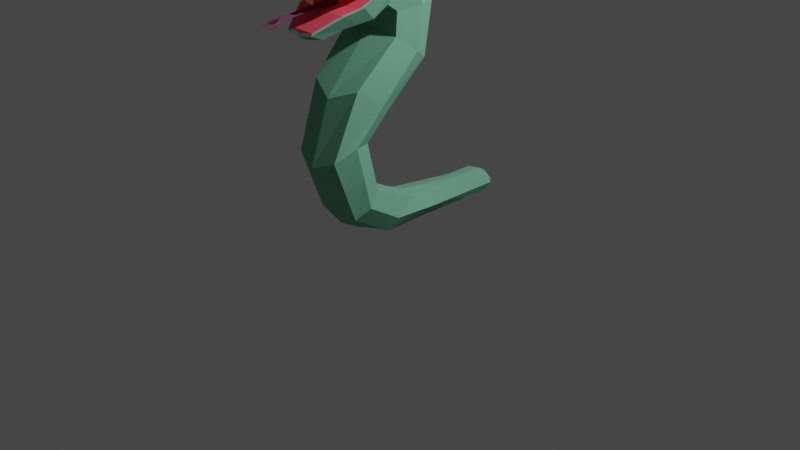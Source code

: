 # Source: Snake.Torso_Bones.blend  (saved by Blender 2.93.21; exported with 4.5.12 LTS)
import bpy
from mathutils import Matrix  # noqa: F401  (used for matrix-valued properties, if any)

bpy.ops.wm.read_factory_settings(use_empty=True)
scene = bpy.context.scene
scene.name = 'Scene'

# ---- collections
col_collection = bpy.data.collections.new('Collection'); scene.collection.children.link(col_collection)

# ---- materials (node trees are filled in below, after node groups)
mat_darkgreen = bpy.data.materials.new('DarkGreen')
mat_darkgreen.alpha_threshold = 0.0
mat_darkgreen.use_transparent_shadow = False
mat_darkgreen.diffuse_color = (0.1919, 0.4869, 0.3318, 1.0)
mat_darkgreen.roughness = 0.5
mat_lightgreen = bpy.data.materials.new('LightGreen')
mat_lightgreen.alpha_threshold = 0.0
mat_lightgreen.use_transparent_shadow = False
mat_lightgreen.diffuse_color = (0.378, 0.6038, 0.449, 1.0)
mat_lightgreen.roughness = 0.5
mat_yellow = bpy.data.materials.new('Yellow')
mat_yellow.alpha_threshold = 0.0
mat_yellow.use_transparent_shadow = False
mat_yellow.diffuse_color = (1.0, 0.6016, 0.09403, 1.0)
mat_yellow.roughness = 0.5
mat_darkred = bpy.data.materials.new('DarkRed')
mat_darkred.alpha_threshold = 0.0
mat_darkred.use_transparent_shadow = False
mat_darkred.diffuse_color = (0.4869, 0.0914, 0.06743, 1.0)
mat_darkred.roughness = 0.5
mat_red = bpy.data.materials.new('Red')
mat_red.alpha_threshold = 0.0
mat_red.use_transparent_shadow = False
mat_red.diffuse_color = (1.0, 0.1035, 0.1561, 1.0)
mat_red.roughness = 0.5
mat_teeth = bpy.data.materials.new('Teeth')
mat_teeth.alpha_threshold = 0.0
mat_teeth.use_transparent_shadow = False
mat_teeth.diffuse_color = (1.0, 0.626, 0.3854, 1.0)
mat_teeth.roughness = 0.5
mat_purple = bpy.data.materials.new('Purple')
mat_purple.alpha_threshold = 0.0
mat_purple.use_transparent_shadow = False
mat_purple.diffuse_color = (0.1679, 0.05358, 0.1057, 1.0)
mat_purple.roughness = 0.5

# ---- material node trees

# ---- world
world_world = bpy.data.worlds.new('World'); scene.world = world_world
world_world.use_nodes = True; world_world.node_tree.nodes.clear()
_N = world_world.node_tree.nodes; _L = world_world.node_tree.links
n0 = _N.new('ShaderNodeOutputWorld'); n0.name = 'World Output'; n0.location = (300, 300)
n1 = _N.new('ShaderNodeBackground'); n1.name = 'Background'; n1.location = (10, 300)
n1.inputs[0].default_value = (0.05088, 0.05088, 0.05088, 1.0)
_L.new(n1.outputs[0], n0.inputs[0])
n0.is_active_output = True
world_world.color = (0.05088, 0.05088, 0.05088)
world_world.use_sun_shadow = False
world_world.sun_shadow_jitter_overblur = 0.0

# ---- cameras
cam_camera = bpy.data.cameras.new('Camera')
cam_camera.clip_end = 100.0
cam_camera.ortho_scale = 7.314

# ---- lights
light_light = bpy.data.lights.new('Light', 'POINT')
light_light.transmission_factor = 0.0
light_light.energy = 1000.0
light_light.shadow_soft_size = 0.1
light_light.shadow_maximum_resolution = 0.006
light_light.use_absolute_resolution = True

# ---- meshes
me_cylinder = bpy.data.meshes.new('Cylinder')
me_cylinder.from_pydata([(0.1452, 0.2025, 0.2463), (0.1782, -0.2263, 0.367), (0.2278, 0.2025, 0.1201), (0.2608, -0.282, 0.1652), (0.1452, 0.2025, 0.006919), (0.1782, -0.3313, 0.01478), (0.2406, -0.5308, 0.5361), (0.3232, -0.6896, 0.4192), (0.2406, -0.8194, 0.3087), (0.2406, -0.6543, 1.05), (0.3232, -0.8514, 1.07), (0.2406, -1.058, 0.9518), (0.2805, -0.3467, 1.405), (0.3616, -0.5586, 1.425), (0.2888, -0.8071, 1.592), (0.3168, -0.003386, 1.754), (0.4062, -0.1822, 1.863), (0.3336, -0.3797, 2.022), (0.3168, 0.09151, 2.33), (0.4062, -0.1121, 2.281), (0.3336, -0.3641, 2.254), (0.3168, -0.1319, 2.832), (0.4062, -0.2714, 2.604), (0.3336, -0.4767, 2.332), (0.3168, -0.5539, 2.967), (0.4479, -0.4189, 2.574), (0.3336, -0.6429, 2.237), (0.2895, -1.028, 2.692), (0.3176, -1.019, 2.562), (0.234, -0.9081, 2.174), (0.1591, -1.206, 2.155), (0.1591, -1.079, 2.102), (0.3098, -0.9528, 2.308), (0.2184, -1.211, 2.688), (0.2182, -1.226, 2.55), (0.1552, -1.296, 2.628), (0.1352, -1.305, 2.538), (0.3828, -0.8912, 2.566), (0.132, 0.814, 0.178), (0.1798, 0.814, 0.08643), (0.132, 0.814, -0.005142), (0.132, 1.124, 0.178), (0.1798, 1.124, 0.08643), (0.132, 1.124, -0.005142), (0.132, 1.196, 0.08643), (0.3032, -0.8809, 2.74), (0.2838, -0.7755, 2.205), (0.3789, -0.7885, 2.368), (0.4063, -0.4534, 2.546), (0.3455, -0.8136, 2.364), (0.152, -1.187, 2.179), (0.2915, -1.022, 2.537), (0.2041, -1.203, 2.527), (0.131, -1.273, 2.516), (0.3489, -0.9094, 2.541), (0.2847, -0.9636, 2.313), (0.2183, -1.217, 2.631), (0.1194, -1.206, 2.637), (0.1195, -1.202, 2.673), (0.07992, -1.256, 2.635), (0.1379, -1.21, 2.526), (0.1454, -1.198, 2.481), (0.1872, -1.193, 2.476), (0.1374, -1.229, 2.456), (0.1461, -1.163, 2.418), (0.04962, -1.391, 2.311), (0.0508, -0.9839, 2.364), (0.0803, -0.8136, 2.364), (0.0508, -1.179, 2.333), (0.04564, -1.474, 2.269), (0.04564, -1.494, 2.285), (0.07636, -1.494, 2.285), (0.04564, -1.505, 2.3), (0.05436, -1.609, 2.261), (-3.808e-17, 0.2025, 0.2757), (1.003e-16, -0.2148, 0.4021), (-0.1452, 0.2025, 0.2463), (-0.1782, -0.2263, 0.367), (-0.2278, 0.2025, 0.1201), (-0.2608, -0.282, 0.1652), (-0.1452, 0.2025, 0.006919), (-0.1782, -0.3313, 0.01478), (-1.06e-16, 0.2025, -0.02997), (3.494e-17, -0.3428, -0.02027), (-0.2406, -0.5308, 0.5361), (1.992e-16, -0.5006, 0.5619), (-0.3232, -0.6896, 0.4192), (-0.2406, -0.8194, 0.3087), (1.846e-16, -0.7983, 0.1981), (-0.2406, -0.6543, 1.05), (3.361e-16, -0.6166, 1.062), (-0.3232, -0.8514, 1.07), (-0.2406, -1.058, 0.9518), (4.051e-16, -1.128, 0.8614), (-0.2805, -0.3467, 1.405), (3.471e-16, -0.3021, 1.426), (-0.3616, -0.5586, 1.425), (-0.2888, -0.8071, 1.592), (4.966e-16, -0.9167, 1.485), (-0.3168, -0.003386, 1.754), (3.461e-16, 0.03479, 1.759), (-0.4062, -0.1822, 1.863), (-0.3336, -0.3797, 2.022), (5.136e-16, -0.4073, 2.071), (-0.3168, 0.09151, 2.33), (4.617e-16, 0.1154, 2.36), (-0.4062, -0.1121, 2.281), (-0.3336, -0.3641, 2.254), (5.554e-16, -0.4168, 2.25), (-0.3168, -0.1319, 2.832), (6.321e-16, -0.1299, 2.882), (-0.4062, -0.2714, 2.604), (-0.3336, -0.4767, 2.332), (5.802e-16, -0.4901, 2.288), (-0.3168, -0.5539, 2.967), (7.602e-16, -0.5827, 3.006), (-0.4479, -0.4189, 2.574), (-0.3336, -0.6429, 2.237), (5.893e-16, -0.6455, 2.174), (-0.2895, -1.028, 2.692), (8.045e-16, -1.057, 2.731), (-0.3176, -1.019, 2.562), (-0.234, -0.9081, 2.174), (6.343e-16, -0.9106, 2.111), (-0.1591, -1.206, 2.155), (7.072e-16, -1.228, 2.122), (6.671e-16, -1.101, 2.068), (-0.1591, -1.079, 2.102), (-0.3098, -0.9528, 2.308), (-0.2184, -1.211, 2.688), (8.441e-16, -1.24, 2.727), (-0.2182, -1.226, 2.55), (-0.1552, -1.296, 2.628), (8.474e-16, -1.325, 2.656), (-0.1352, -1.305, 2.538), (8.217e-16, -1.332, 2.534), (-0.3828, -0.8912, 2.566), (-1.908e-16, 0.814, 0.1993), (-0.132, 0.814, 0.178), (-0.1798, 0.814, 0.08643), (-0.132, 0.814, -0.005142), (-2.41e-16, 0.814, -0.02648), (-2.597e-16, 1.124, 0.1993), (-0.132, 1.124, 0.178), (-0.1798, 1.124, 0.08643), (-0.132, 1.124, -0.005142), (-3.099e-16, 1.124, -0.02648), (-2.902e-16, 1.216, 0.154), (-3.202e-16, 1.216, 0.01883), (-0.132, 1.196, 0.08643), (-3.173e-16, 1.27, 0.08643), (-0.3032, -0.8809, 2.74), (7.827e-16, -0.9046, 2.786), (-0.2838, -0.7755, 2.205), (6.118e-16, -0.7781, 2.142), (-0.3789, -0.7885, 2.368), (-0.4063, -0.4534, 2.546), (-0.3455, -0.8136, 2.364), (7.085e-16, -1.206, 2.15), (-0.152, -1.187, 2.179), (7.587e-16, -1.052, 2.53), (-0.2915, -1.022, 2.537), (7.961e-16, -1.227, 2.523), (-0.2041, -1.203, 2.527), (8.093e-16, -1.297, 2.513), (-0.131, -1.273, 2.516), (-0.3489, -0.9094, 2.541), (-0.2847, -0.9636, 2.313), (6.867e-16, -0.9934, 2.333), (6.909e-16, -0.9636, 2.313), (7.107e-16, -1.187, 2.179), (7.295e-16, -0.9094, 2.541), (-0.2183, -1.217, 2.631), (-0.1194, -1.206, 2.637), (-0.1195, -1.202, 2.673), (-0.07992, -1.256, 2.635), (-0.1379, -1.21, 2.526), (6.363e-16, -0.5046, 2.526), (-0.1454, -1.198, 2.481), (-0.1872, -1.193, 2.476), (-0.1374, -1.229, 2.456), (-0.1461, -1.163, 2.418), (7.318e-16, -1.383, 2.295), (7.361e-16, -1.391, 2.311), (-0.04962, -1.391, 2.311), (7.409e-16, -1.402, 2.327), (6.957e-16, -0.9818, 2.385), (-0.0508, -0.9839, 2.364), (6.719e-16, -0.851, 2.34), (6.696e-16, -0.7874, 2.393), (-0.0803, -0.8136, 2.364), (7.173e-16, -1.179, 2.359), (-0.0508, -1.179, 2.333), (7.055e-16, -1.177, 2.303), (-0.04564, -1.474, 2.269), (-0.04564, -1.494, 2.285), (-0.07636, -1.494, 2.285), (-0.04564, -1.505, 2.3), (-0.05436, -1.609, 2.261), (-1.735e-16, 0.5082, -0.02823), (0.1386, 0.5082, 0.0008887), (0.2038, 0.5082, 0.1033), (0.1386, 0.5082, 0.2121), (-1.145e-16, 0.5082, 0.2375), (-0.1386, 0.5082, 0.0008887), (-0.2038, 0.5082, 0.1033), (-0.1386, 0.5082, 0.2121), (3.111e-17, 0.03359, 0.2941), (0.1617, 0.02785, 0.2619), (0.2443, 9.85e-10, 0.1426), (0.1617, -0.02463, 0.01085), (-3.551e-17, -0.03038, -0.02512), (-0.1617, 0.02785, 0.2619), (-0.2443, 9.85e-10, 0.1426), (-0.1617, -0.02463, 0.01085), (2.677e-16, -0.5586, 0.8121), (0.2406, -0.9388, 0.6303), (0.2406, -0.5925, 0.7929), (0.3232, -0.7705, 0.7446), (-0.2406, -0.9388, 0.6303), (-0.2406, -0.5925, 0.7929), (-0.3232, -0.7705, 0.7446), (0.2094, -0.3786, 0.4516), (0.292, -0.4858, 0.2922), (1.498e-16, -0.3577, 0.482), (0.2094, -0.5754, 0.1618), (1.083e-16, -0.579, 0.07393), (-0.2094, -0.3786, 0.4516), (-0.292, -0.4858, 0.2922), (-0.2094, -0.5754, 0.1618), (0.3505, -0.6819, 2.596), (0.3944, -0.7649, 2.635), (0.3395, -0.6308, 2.6), (0.3848, -0.6047, 2.603), (0.4238, -0.6396, 2.6), (0.4117, -0.7902, 2.678), (0.2584, -0.7254, 2.682), (0.2761, -0.5633, 2.696), (0.4364, -0.5301, 2.701), (0.5177, -0.6718, 2.689), (0.3679, -0.8018, 2.704), (0.2358, -0.6894, 2.712), (0.3056, -0.5327, 2.727), (0.4768, -0.5505, 2.727), (0.5089, -0.7205, 2.713), (0.3235, -0.7684, 2.826), (0.2662, -0.6483, 2.836), (0.3631, -0.557, 2.844), (0.4802, -0.6207, 2.84), (0.4732, -0.7592, 2.768), (0.418, -0.6911, 2.88), (0.4589, -0.707, 2.854), (0.4912, -0.6717, 2.836), (0.407, -0.6401, 2.884), (0.437, -0.605, 2.862), (0.4152, -0.5625, 2.845), (0.3549, -0.6347, 2.884), (0.3329, -0.5941, 2.862), (0.2874, -0.6006, 2.84), (0.3337, -0.6823, 2.88), (0.2904, -0.6894, 2.854), (0.2845, -0.7335, 2.829), (0.3727, -0.7172, 2.877), (0.3683, -0.7592, 2.848), (0.3982, -0.7792, 2.828), (0.4847, -0.7515, 2.786), (0.5062, -0.724, 2.763), (0.5168, -0.6791, 2.791), (0.4991, -0.5965, 2.798), (0.4748, -0.5566, 2.777), (0.434, -0.5383, 2.802), (0.3498, -0.5295, 2.802), (0.3062, -0.539, 2.777), (0.2741, -0.5731, 2.797), (0.2398, -0.6502, 2.79), (0.2375, -0.6933, 2.763), (0.2581, -0.7354, 2.783), (0.3211, -0.7918, 2.779), (0.3676, -0.8039, 2.755), (0.3998, -0.8004, 2.781), (0.5217, -0.6326, 2.767), (0.52, -0.6287, 2.717), (0.4994, -0.5866, 2.696), (0.3936, -0.5179, 2.776), (0.3939, -0.5158, 2.725), (0.3495, -0.5211, 2.7), (0.2446, -0.6037, 2.767), (0.2473, -0.6003, 2.716), (0.2407, -0.6429, 2.689), (0.2807, -0.7715, 2.753), (0.2827, -0.7654, 2.702), (0.3235, -0.7837, 2.678), (0.4114, -0.7616, 2.834), (0.4613, -0.7639, 2.688), (0.4794, -0.7512, 2.682), (0.4913, -0.6737, 2.644), (0.4671, -0.6325, 2.626), (0.473, -0.5885, 2.651), (0.434, -0.5536, 2.654), (0.3892, -0.5627, 2.631), (0.3471, -0.5445, 2.654), (0.3018, -0.5706, 2.651), (0.2985, -0.6149, 2.626), (0.2663, -0.6502, 2.644), (0.4701, -0.7213, 2.64), (0.4246, -0.7278, 2.618), (0.4026, -0.6873, 2.596), (0.2773, -0.7012, 2.639), (0.3205, -0.717, 2.617), (0.3423, -0.7595, 2.635), (0.4407, -0.7448, 2.836), (0.4312, -0.7812, 2.686), (0.4138, -0.7934, 2.764), (0.4631, -0.7419, 2.831), (0.4381, -0.7499, 2.821), (0.4441, -0.7753, 2.749), (0.4435, -0.769, 2.698), (0.4185, -0.7611, 2.82), (0.4201, -0.7823, 2.773), (0.4598, -0.7596, 2.776), (-0.3505, -0.6819, 2.596), (-0.3944, -0.7649, 2.635), (-0.3395, -0.6308, 2.6), (-0.3848, -0.6047, 2.603), (-0.4238, -0.6396, 2.6), (-0.4117, -0.7902, 2.678), (-0.2584, -0.7254, 2.682), (-0.2761, -0.5633, 2.696), (-0.4364, -0.5301, 2.701), (-0.5177, -0.6718, 2.689), (-0.3679, -0.8018, 2.704), (-0.2358, -0.6894, 2.712), (-0.3056, -0.5327, 2.727), (-0.4768, -0.5505, 2.727), (-0.5089, -0.7205, 2.713), (-0.3235, -0.7684, 2.826), (-0.2662, -0.6483, 2.836), (-0.3631, -0.557, 2.844), (-0.4802, -0.6207, 2.84), (-0.4732, -0.7592, 2.768), (-0.418, -0.6911, 2.88), (-0.4589, -0.707, 2.854), (-0.4912, -0.6717, 2.836), (-0.407, -0.6401, 2.884), (-0.437, -0.605, 2.862), (-0.4152, -0.5625, 2.845), (-0.3549, -0.6347, 2.884), (-0.3329, -0.5941, 2.862), (-0.2874, -0.6006, 2.84), (-0.3337, -0.6823, 2.88), (-0.2904, -0.6894, 2.854), (-0.2845, -0.7335, 2.829), (-0.3727, -0.7172, 2.877), (-0.3683, -0.7592, 2.848), (-0.3982, -0.7792, 2.828), (-0.4847, -0.7515, 2.786), (-0.5062, -0.724, 2.763), (-0.5168, -0.6791, 2.791), (-0.4991, -0.5965, 2.798), (-0.4748, -0.5566, 2.777), (-0.434, -0.5383, 2.802), (-0.3498, -0.5295, 2.802), (-0.3062, -0.539, 2.777), (-0.2741, -0.5731, 2.797), (-0.2398, -0.6502, 2.79), (-0.2375, -0.6933, 2.763), (-0.2581, -0.7354, 2.783), (-0.3211, -0.7918, 2.779), (-0.3676, -0.8039, 2.755), (-0.3998, -0.8004, 2.781), (-0.5217, -0.6326, 2.767), (-0.52, -0.6287, 2.717), (-0.4994, -0.5866, 2.696), (-0.3936, -0.5179, 2.776), (-0.3939, -0.5158, 2.725), (-0.3495, -0.5211, 2.7), (-0.2446, -0.6037, 2.767), (-0.2473, -0.6003, 2.716), (-0.2407, -0.6429, 2.689), (-0.2807, -0.7715, 2.753), (-0.2827, -0.7654, 2.702), (-0.3235, -0.7837, 2.678), (-0.4114, -0.7616, 2.834), (-0.4613, -0.7639, 2.688), (-0.4794, -0.7512, 2.682), (-0.4913, -0.6737, 2.644), (-0.4671, -0.6325, 2.626), (-0.473, -0.5885, 2.651), (-0.434, -0.5536, 2.654), (-0.3892, -0.5627, 2.631), (-0.3471, -0.5445, 2.654), (-0.3018, -0.5706, 2.651), (-0.2985, -0.6149, 2.626), (-0.2663, -0.6502, 2.644), (-0.4701, -0.7213, 2.64), (-0.4246, -0.7278, 2.618), (-0.4026, -0.6873, 2.596), (-0.2773, -0.7012, 2.639), (-0.3205, -0.717, 2.617), (-0.3423, -0.7595, 2.635), (-0.4407, -0.7448, 2.836), (-0.4312, -0.7812, 2.686), (-0.4138, -0.7934, 2.764), (-0.4631, -0.7419, 2.831), (-0.4381, -0.7499, 2.821), (-0.4441, -0.7753, 2.749), (-0.4435, -0.769, 2.698), (-0.4185, -0.7611, 2.82), (-0.4201, -0.7823, 2.773), (-0.4598, -0.7596, 2.776), (0.3425, -0.6567, 2.596), (0.3683, -0.7625, 2.632), (0.267, -0.7159, 2.659), (0.4044, -0.7796, 2.655), (0.4812, -0.6975, 2.639), (0.3609, -0.6154, 2.6), (0.2861, -0.5669, 2.672), (0.4061, -0.6201, 2.6), (0.4343, -0.539, 2.676), (0.5068, -0.6709, 2.665), (0.392, -0.7983, 2.692), (0.4735, -0.7635, 2.728), (0.2448, -0.7096, 2.698), (0.3002, -0.7846, 2.765), (0.2882, -0.5465, 2.712), (0.2391, -0.6272, 2.778), (0.4573, -0.5374, 2.715), (0.3704, -0.5207, 2.788), (0.5174, -0.6954, 2.702), (0.5127, -0.6124, 2.782), (0.3232, -0.7829, 2.804), (0.2507, -0.6511, 2.814), (0.3541, -0.5418, 2.825), (0.4905, -0.606, 2.821), (0.4618, -0.7525, 2.804), (0.3036, -0.7516, 2.83), (0.3966, -0.7066, 2.88), (0.2763, -0.6245, 2.841), (0.3892, -0.5595, 2.848), (0.4862, -0.6464, 2.841), (0.2713, -0.6756, 2.638), (0.3763, -0.687, 2.594), (0.3303, -0.7726, 2.655), (0.476, -0.7384, 2.659), (0.4156, -0.6644, 2.596), (0.3242, -0.5568, 2.649), (0.2516, -0.6443, 2.665), (0.4539, -0.5703, 2.649), (0.3498, -0.5302, 2.676), (0.489, -0.588, 2.672), (0.4204, -0.7449, 2.85), (0.495, -0.739, 2.698), (0.2664, -0.7543, 2.767), (0.3428, -0.7959, 2.692), (0.2576, -0.5858, 2.781), (0.2353, -0.6653, 2.702), (0.4156, -0.5255, 2.788), (0.3275, -0.5238, 2.715), (0.5222, -0.6567, 2.778), (0.4911, -0.5677, 2.713), (0.3935, -0.7934, 2.806), (0.2685, -0.7339, 2.808), (0.2805, -0.5841, 2.821), (0.4272, -0.5494, 2.825), (0.5059, -0.6777, 2.815), (0.3514, -0.7019, 2.88), (0.4445, -0.7674, 2.667), (0.3419, -0.6576, 2.884), (0.3812, -0.6349, 2.886), (0.415, -0.6652, 2.884), (0.4384, -0.6993, 2.869), (0.4602, -0.7287, 2.843), (0.4771, -0.689, 2.846), (0.422, -0.6227, 2.875), (0.4606, -0.6125, 2.852), (0.4263, -0.5818, 2.855), (0.3439, -0.6146, 2.875), (0.3482, -0.5736, 2.855), (0.3083, -0.5966, 2.852), (0.312, -0.6861, 2.869), (0.2764, -0.6681, 2.846), (0.2861, -0.7131, 2.842), (0.3705, -0.7384, 2.865), (0.3445, -0.7654, 2.838), (0.3873, -0.7706, 2.838), (0.4937, -0.7425, 2.775), (0.5085, -0.7236, 2.737), (0.5145, -0.7006, 2.778), (0.4889, -0.5762, 2.789), (0.4772, -0.5519, 2.751), (0.4546, -0.5455, 2.791), (0.3282, -0.5323, 2.791), (0.3049, -0.534, 2.751), (0.2883, -0.5553, 2.788), (0.2367, -0.671, 2.778), (0.2347, -0.6917, 2.737), (0.2464, -0.7159, 2.774), (0.342, -0.8, 2.768), (0.3685, -0.8042, 2.728), (0.3888, -0.803, 2.769), (0.5228, -0.6303, 2.743), (0.5208, -0.651, 2.702), (0.5111, -0.606, 2.706), (0.394, -0.5149, 2.752), (0.4165, -0.5213, 2.712), (0.3707, -0.5166, 2.712), (0.2441, -0.6012, 2.743), (0.2607, -0.5799, 2.705), (0.242, -0.6219, 2.701), (0.2803, -0.77, 2.728), (0.2686, -0.7458, 2.691), (0.3029, -0.7765, 2.689), (0.4103, -0.782, 2.801), (0.4283, -0.7869, 2.685), (0.4677, -0.7642, 2.687), (0.4811, -0.6538, 2.634), (0.4455, -0.6359, 2.611), (0.4714, -0.6089, 2.638), (0.413, -0.5565, 2.642), (0.387, -0.5835, 2.615), (0.3671, -0.5518, 2.642), (0.2991, -0.5909, 2.638), (0.3191, -0.6227, 2.611), (0.2804, -0.6329, 2.634), (0.4492, -0.7253, 2.628), (0.4093, -0.7483, 2.625), (0.4136, -0.7074, 2.604), (0.2969, -0.7095, 2.627), (0.3355, -0.6992, 2.604), (0.3312, -0.7402, 2.625), (0.4211, -0.7937, 2.725), (0.4101, -0.7695, 2.833), (0.4123, -0.7986, 2.769), (0.4796, -0.7439, 2.811), (0.478, -0.7608, 2.773), (0.4483, -0.7476, 2.836), (0.4551, -0.7669, 2.762), (0.4503, -0.7574, 2.799), (0.4302, -0.7813, 2.76), (0.427, -0.7537, 2.825), (0.4448, -0.774, 2.724), (0.4323, -0.7746, 2.688), (0.4549, -0.7616, 2.689), (0.4208, -0.7743, 2.797), (0.4112, -0.758, 2.829), (0.4134, -0.7871, 2.765), (0.4679, -0.7558, 2.769), (0.4381, -0.7426, 2.831), (-0.3425, -0.6567, 2.596), (-0.3683, -0.7625, 2.632), (-0.267, -0.7159, 2.659), (-0.4044, -0.7796, 2.655), (-0.4812, -0.6975, 2.639), (-0.3609, -0.6154, 2.6), (-0.2861, -0.5669, 2.672), (-0.4061, -0.6201, 2.6), (-0.4343, -0.539, 2.676), (-0.5068, -0.6709, 2.665), (-0.392, -0.7983, 2.692), (-0.4735, -0.7635, 2.728), (-0.2448, -0.7096, 2.698), (-0.3002, -0.7846, 2.765), (-0.2882, -0.5465, 2.712), (-0.2391, -0.6272, 2.778), (-0.4573, -0.5374, 2.715), (-0.3704, -0.5207, 2.788), (-0.5174, -0.6954, 2.702), (-0.5127, -0.6124, 2.782), (-0.3232, -0.7829, 2.804), (-0.2507, -0.6511, 2.814), (-0.3541, -0.5418, 2.825), (-0.4905, -0.606, 2.821), (-0.4618, -0.7525, 2.804), (-0.3036, -0.7516, 2.83), (-0.3966, -0.7066, 2.88), (-0.2763, -0.6245, 2.841), (-0.3892, -0.5595, 2.848), (-0.4862, -0.6464, 2.841), (-0.2713, -0.6756, 2.638), (-0.3763, -0.687, 2.594), (-0.3303, -0.7726, 2.655), (-0.476, -0.7384, 2.659), (-0.4156, -0.6644, 2.596), (-0.3242, -0.5568, 2.649), (-0.2516, -0.6443, 2.665), (-0.4539, -0.5703, 2.649), (-0.3498, -0.5302, 2.676), (-0.489, -0.588, 2.672), (-0.4204, -0.7449, 2.85), (-0.495, -0.739, 2.698), (-0.2664, -0.7543, 2.767), (-0.3428, -0.7959, 2.692), (-0.2576, -0.5858, 2.781), (-0.2353, -0.6653, 2.702), (-0.4156, -0.5255, 2.788), (-0.3275, -0.5238, 2.715), (-0.5222, -0.6567, 2.778), (-0.4911, -0.5677, 2.713), (-0.3935, -0.7934, 2.806), (-0.2685, -0.7339, 2.808), (-0.2805, -0.5841, 2.821), (-0.4272, -0.5494, 2.825), (-0.5059, -0.6777, 2.815), (-0.3514, -0.7019, 2.88), (-0.4445, -0.7674, 2.667), (-0.3419, -0.6576, 2.884), (-0.3812, -0.6349, 2.886), (-0.415, -0.6652, 2.884), (-0.4384, -0.6993, 2.869), (-0.4602, -0.7287, 2.843), (-0.4771, -0.689, 2.846), (-0.422, -0.6227, 2.875), (-0.4606, -0.6125, 2.852), (-0.4263, -0.5818, 2.855), (-0.3439, -0.6146, 2.875), (-0.3482, -0.5736, 2.855), (-0.3083, -0.5966, 2.852), (-0.312, -0.6861, 2.869), (-0.2764, -0.6681, 2.846), (-0.2861, -0.7131, 2.842), (-0.3705, -0.7384, 2.865), (-0.3445, -0.7654, 2.838), (-0.3873, -0.7706, 2.838), (-0.4937, -0.7425, 2.775), (-0.5085, -0.7236, 2.737), (-0.5145, -0.7006, 2.778), (-0.4889, -0.5762, 2.789), (-0.4772, -0.5519, 2.751), (-0.4546, -0.5455, 2.791), (-0.3282, -0.5323, 2.791), (-0.3049, -0.534, 2.751), (-0.2883, -0.5553, 2.788), (-0.2367, -0.671, 2.778), (-0.2347, -0.6917, 2.737), (-0.2464, -0.7159, 2.774), (-0.342, -0.8, 2.768), (-0.3685, -0.8042, 2.728), (-0.3888, -0.803, 2.769), (-0.5228, -0.6303, 2.743), (-0.5208, -0.651, 2.702), (-0.5111, -0.606, 2.706), (-0.394, -0.5149, 2.752), (-0.4165, -0.5213, 2.712), (-0.3707, -0.5166, 2.712), (-0.2441, -0.6012, 2.743), (-0.2607, -0.5799, 2.705), (-0.242, -0.6219, 2.701), (-0.2803, -0.77, 2.728), (-0.2686, -0.7458, 2.691), (-0.3029, -0.7765, 2.689), (-0.4103, -0.782, 2.801), (-0.4283, -0.7869, 2.685), (-0.4677, -0.7642, 2.687), (-0.4811, -0.6538, 2.634), (-0.4455, -0.6359, 2.611), (-0.4714, -0.6089, 2.638), (-0.413, -0.5565, 2.642), (-0.387, -0.5835, 2.615), (-0.3671, -0.5518, 2.642), (-0.2991, -0.5909, 2.638), (-0.3191, -0.6227, 2.611), (-0.2804, -0.6329, 2.634), (-0.4492, -0.7253, 2.628), (-0.4093, -0.7483, 2.625), (-0.4136, -0.7074, 2.604), (-0.2969, -0.7095, 2.627), (-0.3355, -0.6992, 2.604), (-0.3312, -0.7402, 2.625), (-0.4211, -0.7937, 2.725), (-0.4101, -0.7695, 2.833), (-0.4123, -0.7986, 2.769), (-0.4796, -0.7439, 2.811), (-0.478, -0.7608, 2.773), (-0.4483, -0.7476, 2.836), (-0.4551, -0.7669, 2.762), (-0.4503, -0.7574, 2.799), (-0.4302, -0.7813, 2.76), (-0.427, -0.7537, 2.825), (-0.4448, -0.774, 2.724), (-0.4323, -0.7746, 2.688), (-0.4549, -0.7616, 2.689), (-0.4208, -0.7743, 2.797), (-0.4112, -0.758, 2.829), (-0.4134, -0.7871, 2.765), (-0.4679, -0.7558, 2.769), (-0.4381, -0.7426, 2.831), (0.3803, -0.6482, 2.591), (0.3665, -0.7871, 2.662), (0.2489, -0.683, 2.67), (0.3125, -0.5401, 2.683), (0.4686, -0.5564, 2.683), (0.5007, -0.7098, 2.67), (0.2889, -0.7656, 2.797), (0.256, -0.6126, 2.81), (0.3918, -0.5344, 2.818), (0.5086, -0.639, 2.81), (0.3772, -0.6737, 2.889), (0.3033, -0.6664, 2.611), (0.372, -0.7279, 2.607), (0.2947, -0.7484, 2.653), (0.4439, -0.7648, 2.652), (0.4519, -0.6819, 2.611), (0.3407, -0.5824, 2.619), (0.2634, -0.6028, 2.665), (0.4326, -0.5919, 2.619), (0.3927, -0.5284, 2.673), (0.5038, -0.6279, 2.665), (0.4132, -0.8027, 2.728), (0.485, -0.7614, 2.732), (0.2495, -0.7354, 2.732), (0.3187, -0.7966, 2.728), (0.2676, -0.5615, 2.747), (0.2302, -0.6455, 2.74), (0.4393, -0.525, 2.752), (0.3475, -0.5154, 2.752), (0.5268, -0.6768, 2.74), (0.508, -0.5865, 2.748), (0.3637, -0.7935, 2.807), (0.2537, -0.6941, 2.815), (0.3142, -0.5581, 2.827), (0.4628, -0.5736, 2.827), (0.4945, -0.7181, 2.815), (0.3249, -0.73, 2.861), (0.4179, -0.7417, 2.862), (0.3056, -0.6401, 2.868), (0.3855, -0.594, 2.873), (0.4542, -0.6555, 2.869), (0.408, -0.7883, 2.803), (0.4682, -0.7538, 2.807), (0.4665, -0.7618, 2.731), (0.4384, -0.7699, 2.792), (0.457, -0.7502, 2.802), (0.4229, -0.787, 2.729), (0.4201, -0.7436, 2.843), (0.4434, -0.7667, 2.678), (0.411, -0.7766, 2.799), (-0.3803, -0.6482, 2.591), (-0.3665, -0.7871, 2.662), (-0.2489, -0.683, 2.67), (-0.3125, -0.5401, 2.683), (-0.4686, -0.5564, 2.683), (-0.5007, -0.7098, 2.67), (-0.2889, -0.7656, 2.797), (-0.256, -0.6126, 2.81), (-0.3918, -0.5344, 2.818), (-0.5086, -0.639, 2.81), (-0.3772, -0.6737, 2.889), (-0.3033, -0.6664, 2.611), (-0.372, -0.7279, 2.607), (-0.2947, -0.7484, 2.653), (-0.4439, -0.7648, 2.652), (-0.4519, -0.6819, 2.611), (-0.3407, -0.5824, 2.619), (-0.2634, -0.6028, 2.665), (-0.4326, -0.5919, 2.619), (-0.3927, -0.5284, 2.673), (-0.5038, -0.6279, 2.665), (-0.4132, -0.8027, 2.728), (-0.485, -0.7614, 2.732), (-0.2495, -0.7354, 2.732), (-0.3187, -0.7966, 2.728), (-0.2676, -0.5615, 2.747), (-0.2302, -0.6455, 2.74), (-0.4393, -0.525, 2.752), (-0.3475, -0.5154, 2.752), (-0.5268, -0.6768, 2.74), (-0.508, -0.5865, 2.748), (-0.3637, -0.7935, 2.807), (-0.2537, -0.6941, 2.815), (-0.3142, -0.5581, 2.827), (-0.4628, -0.5736, 2.827), (-0.4945, -0.7181, 2.815), (-0.3249, -0.73, 2.861), (-0.4179, -0.7417, 2.862), (-0.3056, -0.6401, 2.868), (-0.3855, -0.594, 2.873), (-0.4542, -0.6555, 2.869), (-0.408, -0.7883, 2.803), (-0.4682, -0.7538, 2.807), (-0.4665, -0.7618, 2.731), (-0.4384, -0.7699, 2.792), (-0.457, -0.7502, 2.802), (-0.4229, -0.787, 2.729), (-0.4201, -0.7436, 2.843), (-0.4434, -0.7667, 2.678), (-0.411, -0.7766, 2.799), (3.2e-16, -1.001, 0.6056)], [], [(207, 75, 1, 208), (208, 1, 3, 209), (209, 3, 5, 210), (210, 5, 83, 211), (223, 222, 6, 7), (200, 199, 141, 40), (222, 224, 85, 6), (225, 223, 7, 8), (11, 10, 13, 14), (218, 217, 9, 10), (216, 218, 10, 11), (217, 215, 90, 9), (9, 90, 95, 12), (10, 9, 12, 13), (12, 95, 100, 15), (13, 12, 15, 16), (14, 13, 16, 17), (103, 17, 20, 108), (16, 15, 18, 19), (17, 16, 19, 20), (15, 100, 105, 18), (18, 105, 110, 21), (108, 20, 23, 113), (19, 18, 21, 22), (20, 19, 22, 23), (23, 22, 25, 26), (21, 110, 115, 24), (113, 23, 26, 118), (22, 21, 24, 25), (46, 47, 32, 29), (37, 45, 27, 28), (154, 46, 29, 123), (126, 31, 30, 125), (123, 29, 31, 126), (28, 34, 52, 51), (28, 27, 56, 34), (27, 120, 130, 33), (34, 36, 53, 52), (34, 56, 35, 36), (33, 130, 133, 35), (35, 133, 135, 36), (93, 11, 14, 98), (38, 39, 42, 41), (202, 201, 39, 38), (203, 202, 38, 137), (201, 200, 40, 39), (146, 148, 43), (39, 40, 43, 42), (137, 38, 41, 142), (40, 141, 146, 43), (43, 44, 42), (41, 147, 142), (43, 148, 150, 44), (44, 150, 147, 41), (42, 44, 41), (25, 24, 45, 37), (24, 115, 152, 45), (118, 26, 46, 154), (26, 25, 47, 46), (45, 152, 120, 27), (30, 31, 29, 32), (125, 30, 50, 158), (36, 135, 164, 53), (25, 37, 54, 48), (32, 47, 49, 55), (47, 25, 48, 49), (30, 32, 55, 50), (160, 60, 162), (162, 60, 53, 164), (50, 55, 169, 170), (55, 49, 67, 188, 169), (49, 48, 177, 189, 67), (50, 170, 158), (54, 51, 160, 171), (48, 54, 171, 177), (37, 28, 51, 54), (59, 57, 58), (35, 56, 57, 59), (56, 27, 33), (33, 35, 59, 58), (56, 33, 58, 57), (60, 160, 51, 52), (60, 52, 62, 61), (52, 53, 63, 62), (53, 60, 61, 63), (63, 61, 64), (62, 63, 64), (61, 62, 64), (182, 65, 71, 69), (68, 191, 185, 65), (193, 68, 65, 182), (65, 185, 72, 71), (188, 67, 66, 168), (67, 189, 186, 66), (168, 66, 68, 193), (66, 186, 191, 68), (70, 69, 73), (71, 72, 73), (185, 183, 70, 72), (183, 182, 69, 70), (72, 70, 73), (69, 71, 73), (226, 225, 8, 88), (207, 212, 77, 75), (212, 213, 79, 77), (213, 214, 81, 79), (214, 211, 83, 81), (228, 86, 84, 227), (204, 140, 141, 199), (227, 84, 85, 224), (229, 87, 86, 228), (92, 97, 96, 91), (221, 91, 89, 220), (219, 92, 91, 221), (220, 89, 90, 215), (89, 94, 95, 90), (91, 96, 94, 89), (94, 99, 100, 95), (96, 101, 99, 94), (97, 102, 101, 96), (103, 108, 107, 102), (101, 106, 104, 99), (102, 107, 106, 101), (99, 104, 105, 100), (104, 109, 110, 105), (108, 113, 112, 107), (106, 111, 109, 104), (107, 112, 111, 106), (112, 117, 116, 111), (109, 114, 115, 110), (113, 118, 117, 112), (111, 116, 114, 109), (153, 122, 128, 155), (136, 121, 119, 151), (154, 123, 122, 153), (126, 125, 124, 127), (123, 126, 127, 122), (121, 161, 163, 131), (121, 131, 172, 119), (119, 129, 130, 120), (131, 163, 165, 134), (131, 134, 132, 172), (129, 132, 133, 130), (132, 134, 135, 133), (93, 98, 97, 92), (786, 216, 11, 93), (138, 143, 144, 139), (206, 138, 139, 205), (203, 137, 138, 206), (205, 139, 140, 204), (146, 145, 148), (139, 144, 145, 140), (137, 142, 143, 138), (140, 145, 146, 141), (145, 144, 149), (143, 142, 147), (145, 149, 150, 148), (149, 143, 147, 150), (144, 143, 149), (116, 136, 151, 114), (114, 151, 152, 115), (118, 154, 153, 117), (117, 153, 155, 116), (151, 119, 120, 152), (124, 128, 122, 127), (125, 158, 159, 124), (134, 165, 164, 135), (116, 156, 166, 136), (128, 167, 157, 155), (155, 157, 156, 116), (124, 159, 167, 128), (160, 162, 176), (162, 164, 165, 176), (159, 170, 169, 167), (167, 169, 188, 190, 157), (157, 190, 189, 177, 156), (159, 158, 170), (166, 171, 160, 161), (156, 177, 171, 166), (136, 166, 161, 121), (175, 174, 173), (132, 175, 173, 172), (172, 129, 119), (129, 174, 175, 132), (172, 173, 174, 129), (176, 163, 161, 160), (176, 178, 179, 163), (163, 179, 180, 165), (165, 180, 178, 176), (180, 181, 178), (179, 181, 180), (178, 181, 179), (182, 194, 196, 184), (192, 184, 185, 191), (193, 182, 184, 192), (184, 196, 197, 185), (188, 168, 187, 190), (190, 187, 186, 189), (168, 193, 192, 187), (187, 192, 191, 186), (195, 198, 194), (196, 198, 197), (185, 197, 195, 183), (183, 195, 194, 182), (197, 198, 195), (194, 198, 196), (226, 88, 87, 229), (78, 205, 204, 80), (74, 203, 206, 76), (76, 206, 205, 78), (80, 204, 199, 82), (2, 4, 200, 201), (74, 0, 202, 203), (0, 2, 201, 202), (4, 82, 199, 200), (80, 82, 211, 214), (78, 80, 214, 213), (76, 78, 213, 212), (74, 76, 212, 207), (4, 210, 211, 82), (2, 209, 210, 4), (0, 208, 209, 2), (74, 207, 208, 0), (84, 220, 215, 85), (87, 219, 221, 86), (86, 221, 220, 84), (6, 85, 215, 217), (8, 7, 218, 216), (7, 6, 217, 218), (83, 226, 229, 81), (81, 229, 228, 79), (77, 227, 224, 75), (79, 228, 227, 77), (83, 5, 225, 226), (5, 3, 223, 225), (1, 75, 224, 222), (3, 1, 222, 223), (230, 410, 686, 441), (230, 441, 698, 528), (230, 528, 697, 410), (231, 413, 687, 411), (231, 411, 698, 525), (231, 525, 700, 413), (232, 415, 686, 410), (232, 410, 697, 522), (232, 522, 702, 415), (233, 417, 686, 415), (233, 415, 702, 519), (233, 519, 704, 417), (234, 444, 686, 417), (234, 417, 704, 516), (234, 516, 701, 444), (235, 420, 687, 413), (235, 413, 700, 513), (235, 513, 707, 420), (236, 422, 688, 412), (236, 412, 699, 510), (236, 510, 709, 422), (237, 424, 689, 416), (237, 416, 703, 507), (237, 507, 711, 424), (238, 426, 690, 418), (238, 418, 705, 504), (238, 504, 713, 426), (239, 428, 691, 419), (239, 419, 706, 501), (239, 501, 715, 428), (240, 453, 687, 420), (240, 420, 707, 498), (240, 498, 710, 453), (241, 455, 688, 422), (241, 422, 709, 495), (241, 495, 712, 455), (242, 457, 689, 424), (242, 424, 711, 492), (242, 492, 714, 457), (243, 459, 690, 426), (243, 426, 713, 489), (243, 489, 716, 459), (244, 451, 691, 428), (244, 428, 715, 486), (244, 486, 708, 451), (245, 435, 692, 430), (245, 430, 717, 483), (245, 483, 722, 435), (246, 437, 693, 431), (246, 431, 718, 480), (246, 480, 724, 437), (247, 438, 694, 432), (247, 432, 719, 477), (247, 477, 725, 438), (248, 439, 695, 433), (248, 433, 720, 474), (248, 474, 726, 439), (249, 421, 708, 534), (249, 534, 728, 434), (249, 434, 731, 546), (249, 546, 729, 421), (250, 436, 723, 470), (250, 470, 726, 469), (250, 469, 696, 436), (251, 470, 723, 471), (251, 471, 721, 472), (251, 472, 726, 470), (252, 472, 721, 464), (252, 464, 695, 439), (252, 439, 726, 472), (253, 469, 726, 473), (253, 473, 725, 468), (253, 468, 696, 469), (254, 473, 726, 474), (254, 474, 720, 475), (254, 475, 725, 473), (255, 475, 720, 463), (255, 463, 694, 438), (255, 438, 725, 475), (256, 468, 725, 476), (256, 476, 724, 467), (256, 467, 696, 468), (257, 476, 725, 477), (257, 477, 719, 478), (257, 478, 724, 476), (258, 478, 719, 462), (258, 462, 693, 437), (258, 437, 724, 478), (259, 467, 724, 479), (259, 479, 722, 465), (259, 465, 696, 467), (260, 479, 724, 480), (260, 480, 718, 481), (260, 481, 722, 479), (261, 481, 718, 461), (261, 461, 692, 435), (261, 435, 722, 481), (262, 465, 722, 482), (262, 482, 723, 436), (262, 436, 696, 465), (263, 482, 722, 483), (263, 483, 717, 484), (263, 484, 723, 482), (264, 484, 717, 460), (264, 460, 727, 531), (264, 531, 723, 484), (265, 534, 708, 485), (265, 485, 721, 533), (265, 533, 728, 534), (266, 485, 708, 486), (266, 486, 715, 487), (266, 487, 721, 485), (267, 487, 715, 458), (267, 458, 695, 464), (267, 464, 721, 487), (268, 429, 716, 488), (268, 488, 720, 433), (268, 433, 695, 429), (269, 488, 716, 489), (269, 489, 713, 490), (269, 490, 720, 488), (270, 490, 713, 456), (270, 456, 694, 463), (270, 463, 720, 490), (271, 427, 714, 491), (271, 491, 719, 432), (271, 432, 694, 427), (272, 491, 714, 492), (272, 492, 711, 493), (272, 493, 719, 491), (273, 493, 711, 454), (273, 454, 693, 462), (273, 462, 719, 493), (274, 425, 712, 494), (274, 494, 718, 431), (274, 431, 693, 425), (275, 494, 712, 495), (275, 495, 709, 496), (275, 496, 718, 494), (276, 496, 709, 452), (276, 452, 692, 461), (276, 461, 718, 496), (277, 423, 710, 497), (277, 497, 717, 430), (277, 430, 692, 423), (278, 497, 710, 498), (278, 498, 707, 499), (278, 499, 717, 497), (279, 499, 707, 532), (279, 532, 727, 460), (279, 460, 717, 499), (280, 458, 715, 500), (280, 500, 716, 429), (280, 429, 695, 458), (281, 500, 715, 501), (281, 501, 706, 502), (281, 502, 716, 500), (282, 502, 706, 449), (282, 449, 690, 459), (282, 459, 716, 502), (283, 456, 713, 503), (283, 503, 714, 427), (283, 427, 694, 456), (284, 503, 713, 504), (284, 504, 705, 505), (284, 505, 714, 503), (285, 505, 705, 448), (285, 448, 689, 457), (285, 457, 714, 505), (286, 454, 711, 506), (286, 506, 712, 425), (286, 425, 693, 454), (287, 506, 711, 507), (287, 507, 703, 508), (287, 508, 712, 506), (288, 508, 703, 446), (288, 446, 688, 455), (288, 455, 712, 508), (289, 452, 709, 509), (289, 509, 710, 423), (289, 423, 692, 452), (290, 509, 709, 510), (290, 510, 699, 511), (290, 511, 710, 509), (291, 511, 699, 442), (291, 442, 687, 453), (291, 453, 710, 511), (292, 450, 723, 531), (292, 531, 727, 512), (292, 512, 735, 544), (292, 544, 733, 450), (293, 466, 700, 514), (293, 514, 708, 421), (293, 421, 729, 542), (293, 542, 734, 466), (294, 514, 700, 443), (294, 443, 691, 451), (294, 451, 708, 514), (295, 414, 701, 515), (295, 515, 706, 419), (295, 419, 691, 414), (296, 515, 701, 516), (296, 516, 704, 517), (296, 517, 706, 515), (297, 517, 704, 447), (297, 447, 690, 449), (297, 449, 706, 517), (298, 447, 704, 518), (298, 518, 705, 418), (298, 418, 690, 447), (299, 518, 704, 519), (299, 519, 702, 520), (299, 520, 705, 518), (300, 520, 702, 445), (300, 445, 689, 448), (300, 448, 705, 520), (301, 445, 702, 521), (301, 521, 703, 416), (301, 416, 689, 445), (302, 521, 702, 522), (302, 522, 697, 523), (302, 523, 703, 521), (303, 523, 697, 440), (303, 440, 688, 446), (303, 446, 703, 523), (304, 443, 700, 524), (304, 524, 701, 414), (304, 414, 691, 443), (305, 524, 700, 525), (305, 525, 698, 526), (305, 526, 701, 524), (306, 526, 698, 441), (306, 441, 686, 444), (306, 444, 701, 526), (307, 440, 697, 527), (307, 527, 699, 412), (307, 412, 688, 440), (308, 527, 697, 528), (308, 528, 698, 529), (308, 529, 699, 527), (309, 529, 698, 411), (309, 411, 687, 442), (309, 442, 699, 529), (310, 434, 728, 535), (310, 535, 723, 450), (310, 450, 733, 547), (310, 547, 731, 434), (311, 530, 707, 513), (311, 513, 700, 466), (311, 466, 734, 541), (311, 541, 732, 530), (312, 512, 727, 532), (312, 532, 707, 530), (312, 530, 732, 545), (312, 545, 735, 512), (313, 471, 723, 535), (313, 535, 728, 533), (313, 533, 721, 471), (314, 539, 730, 537), (314, 537, 731, 547), (314, 547, 733, 539), (315, 538, 732, 540), (315, 540, 729, 536), (315, 536, 730, 538), (316, 540, 732, 541), (316, 541, 734, 542), (316, 542, 729, 540), (317, 539, 733, 544), (317, 544, 735, 543), (317, 543, 730, 539), (318, 543, 735, 545), (318, 545, 732, 538), (318, 538, 730, 543), (319, 546, 731, 537), (319, 537, 730, 536), (319, 536, 729, 546), (320, 579, 736, 548), (320, 548, 747, 666), (320, 666, 748, 579), (321, 549, 737, 551), (321, 551, 750, 663), (321, 663, 748, 549), (322, 548, 736, 553), (322, 553, 752, 660), (322, 660, 747, 548), (323, 553, 736, 555), (323, 555, 754, 657), (323, 657, 752, 553), (324, 555, 736, 582), (324, 582, 751, 654), (324, 654, 754, 555), (325, 551, 737, 558), (325, 558, 757, 651), (325, 651, 750, 551), (326, 550, 738, 560), (326, 560, 759, 648), (326, 648, 749, 550), (327, 554, 739, 562), (327, 562, 761, 645), (327, 645, 753, 554), (328, 556, 740, 564), (328, 564, 763, 642), (328, 642, 755, 556), (329, 557, 741, 566), (329, 566, 765, 639), (329, 639, 756, 557), (330, 558, 737, 591), (330, 591, 760, 636), (330, 636, 757, 558), (331, 560, 738, 593), (331, 593, 762, 633), (331, 633, 759, 560), (332, 562, 739, 595), (332, 595, 764, 630), (332, 630, 761, 562), (333, 564, 740, 597), (333, 597, 766, 627), (333, 627, 763, 564), (334, 566, 741, 589), (334, 589, 758, 624), (334, 624, 765, 566), (335, 568, 742, 573), (335, 573, 772, 621), (335, 621, 767, 568), (336, 569, 743, 575), (336, 575, 774, 618), (336, 618, 768, 569), (337, 570, 744, 576), (337, 576, 775, 615), (337, 615, 769, 570), (338, 571, 745, 577), (338, 577, 776, 612), (338, 612, 770, 571), (339, 672, 758, 559), (339, 559, 779, 684), (339, 684, 781, 572), (339, 572, 778, 672), (340, 608, 773, 574), (340, 574, 746, 607), (340, 607, 776, 608), (341, 609, 773, 608), (341, 608, 776, 610), (341, 610, 771, 609), (342, 602, 771, 610), (342, 610, 776, 577), (342, 577, 745, 602), (343, 611, 776, 607), (343, 607, 746, 606), (343, 606, 775, 611), (344, 612, 776, 611), (344, 611, 775, 613), (344, 613, 770, 612), (345, 601, 770, 613), (345, 613, 775, 576), (345, 576, 744, 601), (346, 614, 775, 606), (346, 606, 746, 605), (346, 605, 774, 614), (347, 615, 775, 614), (347, 614, 774, 616), (347, 616, 769, 615), (348, 600, 769, 616), (348, 616, 774, 575), (348, 575, 743, 600), (349, 617, 774, 605), (349, 605, 746, 603), (349, 603, 772, 617), (350, 618, 774, 617), (350, 617, 772, 619), (350, 619, 768, 618), (351, 599, 768, 619), (351, 619, 772, 573), (351, 573, 742, 599), (352, 620, 772, 603), (352, 603, 746, 574), (352, 574, 773, 620), (353, 621, 772, 620), (353, 620, 773, 622), (353, 622, 767, 621), (354, 598, 767, 622), (354, 622, 773, 669), (354, 669, 777, 598), (355, 623, 758, 672), (355, 672, 778, 671), (355, 671, 771, 623), (356, 624, 758, 623), (356, 623, 771, 625), (356, 625, 765, 624), (357, 596, 765, 625), (357, 625, 771, 602), (357, 602, 745, 596), (358, 626, 766, 567), (358, 567, 745, 571), (358, 571, 770, 626), (359, 627, 766, 626), (359, 626, 770, 628), (359, 628, 763, 627), (360, 594, 763, 628), (360, 628, 770, 601), (360, 601, 744, 594), (361, 629, 764, 565), (361, 565, 744, 570), (361, 570, 769, 629), (362, 630, 764, 629), (362, 629, 769, 631), (362, 631, 761, 630), (363, 592, 761, 631), (363, 631, 769, 600), (363, 600, 743, 592), (364, 632, 762, 563), (364, 563, 743, 569), (364, 569, 768, 632), (365, 633, 762, 632), (365, 632, 768, 634), (365, 634, 759, 633), (366, 590, 759, 634), (366, 634, 768, 599), (366, 599, 742, 590), (367, 635, 760, 561), (367, 561, 742, 568), (367, 568, 767, 635), (368, 636, 760, 635), (368, 635, 767, 637), (368, 637, 757, 636), (369, 670, 757, 637), (369, 637, 767, 598), (369, 598, 777, 670), (370, 638, 765, 596), (370, 596, 745, 567), (370, 567, 766, 638), (371, 639, 765, 638), (371, 638, 766, 640), (371, 640, 756, 639), (372, 587, 756, 640), (372, 640, 766, 597), (372, 597, 740, 587), (373, 641, 763, 594), (373, 594, 744, 565), (373, 565, 764, 641), (374, 642, 763, 641), (374, 641, 764, 643), (374, 643, 755, 642), (375, 586, 755, 643), (375, 643, 764, 595), (375, 595, 739, 586), (376, 644, 761, 592), (376, 592, 743, 563), (376, 563, 762, 644), (377, 645, 761, 644), (377, 644, 762, 646), (377, 646, 753, 645), (378, 584, 753, 646), (378, 646, 762, 593), (378, 593, 738, 584), (379, 647, 759, 590), (379, 590, 742, 561), (379, 561, 760, 647), (380, 648, 759, 647), (380, 647, 760, 649), (380, 649, 749, 648), (381, 580, 749, 649), (381, 649, 760, 591), (381, 591, 737, 580), (382, 669, 773, 588), (382, 588, 783, 682), (382, 682, 785, 650), (382, 650, 777, 669), (383, 652, 750, 604), (383, 604, 784, 680), (383, 680, 779, 559), (383, 559, 758, 652), (384, 581, 750, 652), (384, 652, 758, 589), (384, 589, 741, 581), (385, 653, 751, 552), (385, 552, 741, 557), (385, 557, 756, 653), (386, 654, 751, 653), (386, 653, 756, 655), (386, 655, 754, 654), (387, 585, 754, 655), (387, 655, 756, 587), (387, 587, 740, 585), (388, 656, 754, 585), (388, 585, 740, 556), (388, 556, 755, 656), (389, 657, 754, 656), (389, 656, 755, 658), (389, 658, 752, 657), (390, 583, 752, 658), (390, 658, 755, 586), (390, 586, 739, 583), (391, 659, 752, 583), (391, 583, 739, 554), (391, 554, 753, 659), (392, 660, 752, 659), (392, 659, 753, 661), (392, 661, 747, 660), (393, 578, 747, 661), (393, 661, 753, 584), (393, 584, 738, 578), (394, 662, 750, 581), (394, 581, 741, 552), (394, 552, 751, 662), (395, 663, 750, 662), (395, 662, 751, 664), (395, 664, 748, 663), (396, 579, 748, 664), (396, 664, 751, 582), (396, 582, 736, 579), (397, 665, 747, 578), (397, 578, 738, 550), (397, 550, 749, 665), (398, 666, 747, 665), (398, 665, 749, 667), (398, 667, 748, 666), (399, 549, 748, 667), (399, 667, 749, 580), (399, 580, 737, 549), (400, 673, 778, 572), (400, 572, 781, 685), (400, 685, 783, 588), (400, 588, 773, 673), (401, 651, 757, 668), (401, 668, 782, 679), (401, 679, 784, 604), (401, 604, 750, 651), (402, 670, 777, 650), (402, 650, 785, 683), (402, 683, 782, 668), (402, 668, 757, 670), (403, 673, 773, 609), (403, 609, 771, 671), (403, 671, 778, 673), (404, 675, 780, 677), (404, 677, 783, 685), (404, 685, 781, 675), (405, 678, 782, 676), (405, 676, 780, 674), (405, 674, 779, 678), (406, 679, 782, 678), (406, 678, 779, 680), (406, 680, 784, 679), (407, 682, 783, 677), (407, 677, 780, 681), (407, 681, 785, 682), (408, 683, 785, 681), (408, 681, 780, 676), (408, 676, 782, 683), (409, 675, 781, 684), (409, 684, 779, 674), (409, 674, 780, 675), (97, 98, 103, 102), (17, 103, 98, 14), (88, 786, 219, 87), (88, 8, 216, 786), (786, 93, 92, 219)])
me_cylinder.polygons.foreach_set('material_index', [0, 0, 0, 0, 0, 0, 0, 0, 0, 0, 0, 0, 0, 0, 0, 0, 0, 0, 0, 0, 0, 0, 0, 0, 0, 0, 0, 0, 0, 0, 0, 0, 0, 0, 0, 0, 0, 0, 0, 0, 0, 0, 0, 0, 0, 0, 0, 0, 0, 0, 0, 0, 0, 0, 0, 0, 0, 0, 0, 0, 0, 0, 0, 0, 0, 0, 0, 4, 4, 4, 4, 4, 4, 4, 4, 0, 0, 0, 0, 0, 0, 4, 5, 5, 5, 5, 5, 5, 6, 6, 6, 6, 6, 6, 6, 6, 6, 6, 6, 6, 6, 6, 0, 0, 0, 0, 0, 0, 0, 0, 0, 0, 0, 0, 0, 0, 0, 0, 0, 0, 0, 0, 0, 0, 0, 0, 0, 0, 0, 0, 0, 0, 0, 0, 0, 0, 0, 0, 0, 0, 0, 0, 0, 0, 0, 0, 0, 0, 0, 0, 0, 0, 0, 0, 0, 0, 0, 0, 0, 0, 0, 0, 0, 0, 0, 0, 0, 0, 0, 0, 0, 4, 4, 4, 4, 4, 4, 4, 4, 0, 0, 0, 0, 0, 0, 4, 5, 5, 5, 5, 5, 5, 6, 6, 6, 6, 6, 6, 6, 6, 6, 6, 6, 6, 6, 6, 0, 0, 0, 0, 0, 0, 0, 0, 0, 0, 0, 0, 0, 0, 0, 0, 0, 0, 0, 0, 0, 0, 0, 0, 0, 0, 0, 0, 0, 0, 0, 2, 2, 2, 2, 2, 2, 2, 2, 2, 2, 2, 2, 2, 2, 2, 2, 2, 2, 2, 2, 2, 2, 2, 2, 2, 2, 2, 2, 2, 2, 2, 2, 2, 2, 2, 2, 2, 2, 2, 2, 2, 2, 2, 2, 2, 2, 2, 2, 2, 2, 2, 2, 2, 2, 2, 2, 2, 2, 2, 2, 2, 2, 2, 2, 2, 2, 2, 2, 2, 2, 2, 2, 2, 2, 2, 2, 2, 2, 2, 2, 2, 2, 2, 2, 2, 2, 2, 2, 2, 2, 2, 2, 2, 2, 2, 2, 2, 2, 2, 2, 2, 2, 2, 2, 2, 2, 2, 2, 2, 2, 2, 2, 2, 2, 2, 2, 2, 2, 2, 2, 2, 2, 2, 2, 2, 2, 2, 2, 2, 2, 2, 2, 2, 2, 2, 2, 2, 2, 2, 2, 2, 2, 2, 2, 2, 2, 2, 2, 2, 2, 2, 2, 2, 2, 2, 2, 2, 2, 2, 2, 2, 2, 2, 2, 2, 2, 2, 2, 2, 2, 2, 2, 2, 2, 2, 2, 2, 2, 2, 2, 2, 2, 2, 2, 2, 2, 2, 2, 2, 2, 2, 2, 2, 2, 2, 2, 2, 2, 2, 2, 2, 2, 2, 2, 2, 2, 2, 2, 2, 2, 2, 2, 2, 2, 2, 2, 2, 2, 2, 2, 2, 2, 2, 2, 2, 2, 2, 2, 2, 2, 2, 2, 2, 2, 2, 2, 2, 2, 2, 2, 2, 2, 2, 2, 2, 2, 2, 2, 2, 2, 2, 2, 2, 2, 2, 2, 2, 2, 3, 3, 3, 3, 3, 3, 3, 3, 3, 3, 3, 3, 3, 3, 3, 3, 3, 3, 2, 2, 2, 2, 2, 2, 2, 2, 2, 2, 2, 2, 2, 2, 2, 2, 2, 2, 2, 2, 2, 2, 2, 2, 2, 2, 2, 2, 2, 2, 2, 2, 2, 2, 2, 2, 2, 2, 2, 2, 2, 2, 2, 2, 2, 2, 2, 2, 2, 2, 2, 2, 2, 2, 2, 2, 2, 2, 2, 2, 2, 2, 2, 2, 2, 2, 2, 2, 2, 2, 2, 2, 2, 2, 2, 2, 2, 2, 2, 2, 2, 2, 2, 2, 2, 2, 2, 2, 2, 2, 2, 2, 2, 2, 2, 2, 2, 2, 2, 2, 2, 2, 2, 2, 2, 2, 2, 2, 2, 2, 2, 2, 2, 2, 2, 2, 2, 2, 2, 2, 2, 2, 2, 2, 2, 2, 2, 2, 2, 2, 2, 2, 2, 2, 2, 2, 2, 2, 2, 2, 2, 2, 2, 2, 2, 2, 2, 2, 2, 2, 2, 2, 2, 2, 2, 2, 2, 2, 2, 2, 2, 2, 2, 2, 2, 2, 2, 2, 2, 2, 2, 2, 2, 2, 2, 2, 2, 2, 2, 2, 2, 2, 2, 2, 2, 2, 2, 2, 2, 2, 2, 2, 2, 2, 2, 2, 2, 2, 2, 2, 2, 2, 2, 2, 2, 2, 2, 2, 2, 2, 2, 2, 2, 2, 2, 2, 2, 2, 2, 2, 2, 2, 2, 2, 2, 2, 2, 2, 2, 2, 2, 2, 2, 2, 2, 2, 2, 2, 2, 2, 2, 2, 2, 2, 2, 2, 2, 2, 2, 2, 2, 2, 2, 2, 2, 2, 2, 2, 3, 3, 3, 3, 3, 3, 3, 3, 3, 3, 3, 3, 3, 3, 3, 3, 3, 3, 0, 0, 0, 0, 0])
me_cylinder.materials.append(mat_darkgreen)
me_cylinder.materials.append(mat_lightgreen)
me_cylinder.materials.append(mat_yellow)
me_cylinder.materials.append(mat_darkred)
me_cylinder.materials.append(mat_red)
me_cylinder.materials.append(mat_teeth)
me_cylinder.materials.append(mat_purple)
me_cylinder.use_remesh_preserve_volume = False
me_cylinder.use_remesh_preserve_attributes = False
me_cylinder.use_mirror_vertex_groups = False
me_cylinder.update()
arm_armature = bpy.data.armatures.new('Armature')  # bones are not reproduced

# ---- objects
ob_light = bpy.data.objects.new('Light', light_light)
ob_camera = bpy.data.objects.new('Camera', cam_camera)
ob_snake = bpy.data.objects.new('Snake', me_cylinder)
ob_armature = bpy.data.objects.new('Armature', arm_armature)

# ---- transforms, parenting, visibility, modifiers, constraints
ob_light.location = (4.076, 1.005, 5.904)
ob_light.rotation_euler = (0.6503, 0.05522, 1.866)
ob_light.lock_rotations_4d = False
ob_light.empty_display_type = 'ARROWS'
ob_light.color = (0.0, 0.0, 0.0, 0.0)
ob_light.lineart.crease_threshold = 0.0
ob_camera.location = (7.359, -6.926, 4.958)
ob_camera.rotation_euler = (1.109, 0.0, 0.8149)
ob_camera.lock_rotations_4d = False
ob_camera.empty_display_type = 'ARROWS'
ob_camera.color = (0.0, 0.0, 0.0, 0.0)
ob_camera.display_type = 'WIRE'
ob_camera.lineart.crease_threshold = 0.0
ob_snake.location = (-9.535e-26, 0.02779, 0.0224)
ob_snake.lineart.crease_threshold = 0.0
ob_armature.location = (0.0, 0.0, 0.0)
ob_armature.show_in_front = True

# ---- collection membership
col_collection.objects.link(ob_light)
col_collection.objects.link(ob_camera)
col_collection.objects.link(ob_snake)
col_collection.objects.link(ob_armature)

# ---- scene / render settings (as saved in the file)
scene.camera = ob_camera
scene.frame_start = 1; scene.frame_end = 250; scene.frame_set(1)
scene.render.engine = 'BLENDER_EEVEE_NEXT'
scene.cycles.use_denoising = False
scene.cycles.samples = 128
scene.cycles.sampling_pattern = 'TABULATED_SOBOL'
scene.cycles.use_adaptive_sampling = False
scene.cycles.use_light_tree = False
scene.view_settings.view_transform = 'Filmic'
bpy.context.view_layer.update()
